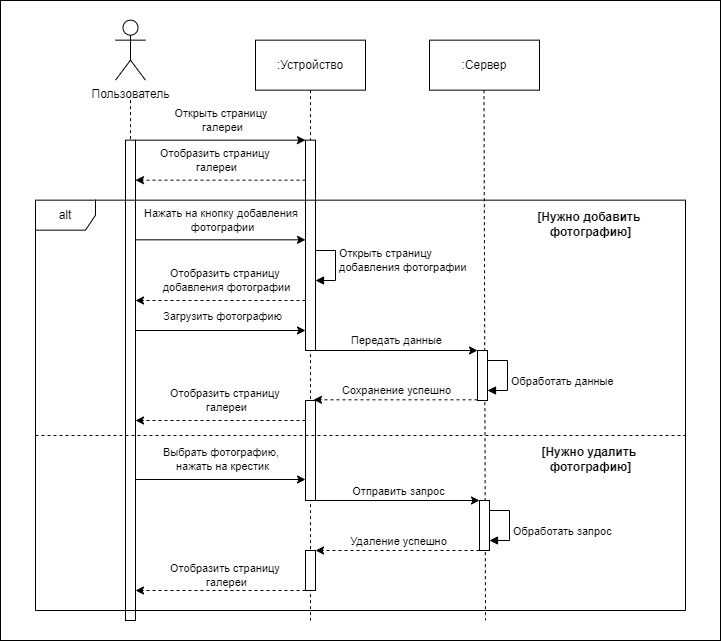

The diagram above was exported from draw.io. Its source (the exported page's mxGraphModel, read from the mxfile embedded in the PNG):
<mxGraphModel dx="964" dy="1900" grid="1" gridSize="10" guides="1" tooltips="1" connect="1" arrows="1" fold="1" page="1" pageScale="1" pageWidth="827" pageHeight="1169" math="0" shadow="0">
  <root>
    <mxCell id="0" />
    <mxCell id="1" parent="0" />
    <mxCell id="_zbU9I-_rrQNMm3r6lgb-401" value="" style="rounded=0;whiteSpace=wrap;html=1;" vertex="1" parent="1">
      <mxGeometry x="2495" y="10" width="720" height="640" as="geometry" />
    </mxCell>
    <mxCell id="_zbU9I-_rrQNMm3r6lgb-214" value="" style="rounded=0;orthogonalLoop=1;jettySize=auto;html=1;exitX=0.5;exitY=1;exitDx=0;exitDy=0;endArrow=none;endFill=0;dashed=1;" edge="1" parent="1">
      <mxGeometry relative="1" as="geometry">
        <mxPoint x="2805" y="99.66" as="sourcePoint" />
        <mxPoint x="2805" y="630" as="targetPoint" />
      </mxGeometry>
    </mxCell>
    <mxCell id="_zbU9I-_rrQNMm3r6lgb-216" value="Пользователь" style="shape=umlActor;verticalLabelPosition=bottom;verticalAlign=top;html=1;" vertex="1" parent="1">
      <mxGeometry x="2610" y="29.659999999999997" width="30" height="60" as="geometry" />
    </mxCell>
    <mxCell id="_zbU9I-_rrQNMm3r6lgb-217" value=":Устройство" style="html=1;whiteSpace=wrap;" vertex="1" parent="1">
      <mxGeometry x="2750" y="49.66" width="110" height="50" as="geometry" />
    </mxCell>
    <mxCell id="_zbU9I-_rrQNMm3r6lgb-218" value=":Сервер" style="html=1;whiteSpace=wrap;" vertex="1" parent="1">
      <mxGeometry x="2924" y="49.66" width="110" height="50" as="geometry" />
    </mxCell>
    <mxCell id="_zbU9I-_rrQNMm3r6lgb-219" value="" style="html=1;points=[[0,0,0,0,5],[0,1,0,0,-5],[1,0,0,0,5],[1,1,0,0,-5]];perimeter=orthogonalPerimeter;outlineConnect=0;targetShapes=umlLifeline;portConstraint=eastwest;newEdgeStyle={&quot;curved&quot;:0,&quot;rounded&quot;:0};" vertex="1" parent="1">
      <mxGeometry x="2620" y="149.66" width="10" height="480.34" as="geometry" />
    </mxCell>
    <mxCell id="_zbU9I-_rrQNMm3r6lgb-220" style="rounded=0;orthogonalLoop=1;jettySize=auto;html=1;endArrow=none;endFill=0;dashed=1;" edge="1" parent="1" target="_zbU9I-_rrQNMm3r6lgb-219">
      <mxGeometry relative="1" as="geometry">
        <mxPoint x="2625" y="109.66" as="sourcePoint" />
        <mxPoint x="2624.71" y="139.66" as="targetPoint" />
      </mxGeometry>
    </mxCell>
    <mxCell id="_zbU9I-_rrQNMm3r6lgb-221" value="" style="html=1;points=[[0,0,0,0,5],[0,1,0,0,-5],[1,0,0,0,5],[1,1,0,0,-5]];perimeter=orthogonalPerimeter;outlineConnect=0;targetShapes=umlLifeline;portConstraint=eastwest;newEdgeStyle={&quot;curved&quot;:0,&quot;rounded&quot;:0};" vertex="1" parent="1">
      <mxGeometry x="2800" y="149.66" width="10" height="210.34" as="geometry" />
    </mxCell>
    <mxCell id="_zbU9I-_rrQNMm3r6lgb-223" value="" style="endArrow=classic;html=1;rounded=0;dashed=1;" edge="1" parent="1">
      <mxGeometry width="50" height="50" relative="1" as="geometry">
        <mxPoint x="2800" y="189.66" as="sourcePoint" />
        <mxPoint x="2630" y="189.66" as="targetPoint" />
      </mxGeometry>
    </mxCell>
    <mxCell id="_zbU9I-_rrQNMm3r6lgb-224" value="Отобразить страницу&amp;nbsp;&lt;div&gt;галереи&lt;/div&gt;" style="edgeLabel;html=1;align=center;verticalAlign=middle;resizable=0;points=[];" vertex="1" connectable="0" parent="_zbU9I-_rrQNMm3r6lgb-223">
      <mxGeometry x="-0.0714" relative="1" as="geometry">
        <mxPoint x="-11" y="-20" as="offset" />
      </mxGeometry>
    </mxCell>
    <mxCell id="_zbU9I-_rrQNMm3r6lgb-225" value="" style="endArrow=classic;html=1;rounded=0;entryX=0;entryY=0;entryDx=0;entryDy=0;entryPerimeter=0;" edge="1" parent="1">
      <mxGeometry width="50" height="50" relative="1" as="geometry">
        <mxPoint x="2630" y="249.31999999999996" as="sourcePoint" />
        <mxPoint x="2800" y="249.31999999999996" as="targetPoint" />
      </mxGeometry>
    </mxCell>
    <mxCell id="_zbU9I-_rrQNMm3r6lgb-226" value="Нажать на кнопку добавления&amp;nbsp;&lt;div&gt;фотографии&lt;/div&gt;" style="edgeLabel;html=1;align=center;verticalAlign=middle;resizable=0;points=[];" vertex="1" connectable="0" parent="_zbU9I-_rrQNMm3r6lgb-225">
      <mxGeometry x="0.2214" y="1" relative="1" as="geometry">
        <mxPoint x="-18" y="-19" as="offset" />
      </mxGeometry>
    </mxCell>
    <mxCell id="_zbU9I-_rrQNMm3r6lgb-227" value="" style="rounded=0;orthogonalLoop=1;jettySize=auto;html=1;exitX=0.5;exitY=1;exitDx=0;exitDy=0;endArrow=none;endFill=0;dashed=1;" edge="1" parent="1">
      <mxGeometry relative="1" as="geometry">
        <mxPoint x="2978.5" y="99.66" as="sourcePoint" />
        <mxPoint x="2980" y="630" as="targetPoint" />
      </mxGeometry>
    </mxCell>
    <mxCell id="_zbU9I-_rrQNMm3r6lgb-255" value="alt" style="shape=umlFrame;whiteSpace=wrap;html=1;pointerEvents=0;" vertex="1" parent="1">
      <mxGeometry x="2530" y="209.66" width="650" height="410.34" as="geometry" />
    </mxCell>
    <mxCell id="_zbU9I-_rrQNMm3r6lgb-257" value="[Нужно добавить&amp;nbsp;&lt;div&gt;фотографию]&lt;/div&gt;" style="text;html=1;align=center;verticalAlign=middle;resizable=0;points=[];autosize=1;strokeColor=none;fillColor=none;fontStyle=1" vertex="1" parent="1">
      <mxGeometry x="3025" y="214.32" width="120" height="40" as="geometry" />
    </mxCell>
    <mxCell id="_zbU9I-_rrQNMm3r6lgb-259" value="" style="endArrow=classic;html=1;rounded=0;entryX=0;entryY=0;entryDx=0;entryDy=0;entryPerimeter=0;" edge="1" parent="1">
      <mxGeometry width="50" height="50" relative="1" as="geometry">
        <mxPoint x="2630" y="149.65999999999997" as="sourcePoint" />
        <mxPoint x="2800" y="149.65999999999997" as="targetPoint" />
      </mxGeometry>
    </mxCell>
    <mxCell id="_zbU9I-_rrQNMm3r6lgb-260" value="Открыть страницу&amp;nbsp;&lt;div&gt;галереи&lt;/div&gt;" style="edgeLabel;html=1;align=center;verticalAlign=middle;resizable=0;points=[];" vertex="1" connectable="0" parent="_zbU9I-_rrQNMm3r6lgb-259">
      <mxGeometry x="0.2214" y="1" relative="1" as="geometry">
        <mxPoint x="-18" y="-19" as="offset" />
      </mxGeometry>
    </mxCell>
    <mxCell id="_zbU9I-_rrQNMm3r6lgb-261" value="" style="endArrow=classic;html=1;rounded=0;dashed=1;" edge="1" parent="1">
      <mxGeometry width="50" height="50" relative="1" as="geometry">
        <mxPoint x="2800" y="309.99999999999994" as="sourcePoint" />
        <mxPoint x="2630" y="309.99999999999994" as="targetPoint" />
      </mxGeometry>
    </mxCell>
    <mxCell id="_zbU9I-_rrQNMm3r6lgb-262" value="Отобразить страницу&amp;nbsp;&lt;div&gt;добавления фотографии&lt;/div&gt;" style="edgeLabel;html=1;align=center;verticalAlign=middle;resizable=0;points=[];" vertex="1" connectable="0" parent="_zbU9I-_rrQNMm3r6lgb-261">
      <mxGeometry x="-0.0714" relative="1" as="geometry">
        <mxPoint x="-1" y="-20" as="offset" />
      </mxGeometry>
    </mxCell>
    <mxCell id="_zbU9I-_rrQNMm3r6lgb-273" value="" style="endArrow=classic;html=1;rounded=0;dashed=1;" edge="1" parent="1">
      <mxGeometry width="50" height="50" relative="1" as="geometry">
        <mxPoint x="2800" y="429.9999999999999" as="sourcePoint" />
        <mxPoint x="2630" y="429.9999999999999" as="targetPoint" />
      </mxGeometry>
    </mxCell>
    <mxCell id="_zbU9I-_rrQNMm3r6lgb-274" value="Отобразить страницу&amp;nbsp;&lt;div&gt;галереи&lt;/div&gt;" style="edgeLabel;html=1;align=center;verticalAlign=middle;resizable=0;points=[];" vertex="1" connectable="0" parent="_zbU9I-_rrQNMm3r6lgb-273">
      <mxGeometry x="-0.0714" relative="1" as="geometry">
        <mxPoint x="-1" y="-20" as="offset" />
      </mxGeometry>
    </mxCell>
    <mxCell id="_zbU9I-_rrQNMm3r6lgb-277" value="" style="html=1;points=[[0,0,0,0,5],[0,1,0,0,-5],[1,0,0,0,5],[1,1,0,0,-5]];perimeter=orthogonalPerimeter;outlineConnect=0;targetShapes=umlLifeline;portConstraint=eastwest;newEdgeStyle={&quot;curved&quot;:0,&quot;rounded&quot;:0};" vertex="1" parent="1">
      <mxGeometry x="2972" y="359.99999999999994" width="10" height="50" as="geometry" />
    </mxCell>
    <mxCell id="_zbU9I-_rrQNMm3r6lgb-278" value="" style="endArrow=classic;html=1;rounded=0;" edge="1" parent="1">
      <mxGeometry width="50" height="50" relative="1" as="geometry">
        <mxPoint x="2808" y="359.99999999999994" as="sourcePoint" />
        <mxPoint x="2972" y="359.99999999999994" as="targetPoint" />
      </mxGeometry>
    </mxCell>
    <mxCell id="_zbU9I-_rrQNMm3r6lgb-279" value="Передать данные" style="edgeLabel;html=1;align=center;verticalAlign=middle;resizable=0;points=[];" vertex="1" connectable="0" parent="_zbU9I-_rrQNMm3r6lgb-278">
      <mxGeometry x="0.2214" y="1" relative="1" as="geometry">
        <mxPoint x="-18" y="-9" as="offset" />
      </mxGeometry>
    </mxCell>
    <mxCell id="_zbU9I-_rrQNMm3r6lgb-280" value="" style="endArrow=classic;html=1;rounded=0;dashed=1;" edge="1" parent="1">
      <mxGeometry width="50" height="50" relative="1" as="geometry">
        <mxPoint x="2972" y="409.30999999999995" as="sourcePoint" />
        <mxPoint x="2808" y="409.30999999999995" as="targetPoint" />
      </mxGeometry>
    </mxCell>
    <mxCell id="_zbU9I-_rrQNMm3r6lgb-281" value="Сохранение успешно" style="edgeLabel;html=1;align=center;verticalAlign=middle;resizable=0;points=[];" vertex="1" connectable="0" parent="_zbU9I-_rrQNMm3r6lgb-280">
      <mxGeometry x="-0.0714" relative="1" as="geometry">
        <mxPoint x="-6" y="-10" as="offset" />
      </mxGeometry>
    </mxCell>
    <mxCell id="_zbU9I-_rrQNMm3r6lgb-285" value="Обработать данные" style="html=1;align=left;spacingLeft=2;endArrow=block;rounded=0;edgeStyle=orthogonalEdgeStyle;curved=0;rounded=0;" edge="1" parent="1">
      <mxGeometry x="0.1706" relative="1" as="geometry">
        <mxPoint x="2982" y="369.9999999999999" as="sourcePoint" />
        <Array as="points">
          <mxPoint x="3002" y="369.9999999999999" />
          <mxPoint x="3002" y="399.9999999999999" />
        </Array>
        <mxPoint x="2982" y="399.9999999999999" as="targetPoint" />
        <mxPoint as="offset" />
      </mxGeometry>
    </mxCell>
    <mxCell id="_zbU9I-_rrQNMm3r6lgb-287" value="" style="html=1;points=[[0,0,0,0,5],[0,1,0,0,-5],[1,0,0,0,5],[1,1,0,0,-5]];perimeter=orthogonalPerimeter;outlineConnect=0;targetShapes=umlLifeline;portConstraint=eastwest;newEdgeStyle={&quot;curved&quot;:0,&quot;rounded&quot;:0};" vertex="1" parent="1">
      <mxGeometry x="2800" y="410" width="10" height="100" as="geometry" />
    </mxCell>
    <mxCell id="_zbU9I-_rrQNMm3r6lgb-288" value="Открыть страницу&amp;nbsp;&lt;div&gt;добавления фотографии&lt;/div&gt;" style="html=1;align=left;spacingLeft=2;endArrow=block;rounded=0;edgeStyle=orthogonalEdgeStyle;curved=0;rounded=0;" edge="1" parent="1">
      <mxGeometry x="-0.1429" relative="1" as="geometry">
        <mxPoint x="2810" y="259.99999999999994" as="sourcePoint" />
        <Array as="points">
          <mxPoint x="2830" y="259.99999999999994" />
          <mxPoint x="2830" y="289.99999999999994" />
        </Array>
        <mxPoint x="2810" y="289.99999999999994" as="targetPoint" />
        <mxPoint as="offset" />
      </mxGeometry>
    </mxCell>
    <mxCell id="_zbU9I-_rrQNMm3r6lgb-289" value="" style="endArrow=classic;html=1;rounded=0;entryX=0;entryY=0;entryDx=0;entryDy=0;entryPerimeter=0;" edge="1" parent="1">
      <mxGeometry width="50" height="50" relative="1" as="geometry">
        <mxPoint x="2630" y="340" as="sourcePoint" />
        <mxPoint x="2800" y="340" as="targetPoint" />
      </mxGeometry>
    </mxCell>
    <mxCell id="_zbU9I-_rrQNMm3r6lgb-290" value="Загрузить фотографию" style="edgeLabel;html=1;align=center;verticalAlign=middle;resizable=0;points=[];" vertex="1" connectable="0" parent="_zbU9I-_rrQNMm3r6lgb-289">
      <mxGeometry x="0.2214" y="1" relative="1" as="geometry">
        <mxPoint x="-18" y="-14" as="offset" />
      </mxGeometry>
    </mxCell>
    <mxCell id="_zbU9I-_rrQNMm3r6lgb-291" value="[Нужно удалить&amp;nbsp;&lt;div&gt;фотографию]&lt;/div&gt;" style="text;html=1;align=center;verticalAlign=middle;resizable=0;points=[];autosize=1;strokeColor=none;fillColor=none;fontStyle=1" vertex="1" parent="1">
      <mxGeometry x="3030" y="449" width="110" height="40" as="geometry" />
    </mxCell>
    <mxCell id="_zbU9I-_rrQNMm3r6lgb-293" value="" style="endArrow=classic;html=1;rounded=0;entryX=0;entryY=0;entryDx=0;entryDy=0;entryPerimeter=0;" edge="1" parent="1">
      <mxGeometry width="50" height="50" relative="1" as="geometry">
        <mxPoint x="2630" y="488.99999999999994" as="sourcePoint" />
        <mxPoint x="2800" y="488.99999999999994" as="targetPoint" />
      </mxGeometry>
    </mxCell>
    <mxCell id="_zbU9I-_rrQNMm3r6lgb-294" value="Выбрать фотографию,&amp;nbsp;&lt;div&gt;нажать на крестик&lt;/div&gt;" style="edgeLabel;html=1;align=center;verticalAlign=middle;resizable=0;points=[];" vertex="1" connectable="0" parent="_zbU9I-_rrQNMm3r6lgb-293">
      <mxGeometry x="0.2214" y="1" relative="1" as="geometry">
        <mxPoint x="-18" y="-19" as="offset" />
      </mxGeometry>
    </mxCell>
    <mxCell id="_zbU9I-_rrQNMm3r6lgb-295" value="" style="endArrow=classic;html=1;rounded=0;" edge="1" parent="1">
      <mxGeometry width="50" height="50" relative="1" as="geometry">
        <mxPoint x="2810" y="510.00000000000006" as="sourcePoint" />
        <mxPoint x="2974" y="510.00000000000006" as="targetPoint" />
      </mxGeometry>
    </mxCell>
    <mxCell id="_zbU9I-_rrQNMm3r6lgb-296" value="Отправить запрос" style="edgeLabel;html=1;align=center;verticalAlign=middle;resizable=0;points=[];" vertex="1" connectable="0" parent="_zbU9I-_rrQNMm3r6lgb-295">
      <mxGeometry x="0.2214" y="1" relative="1" as="geometry">
        <mxPoint x="-18" y="-9" as="offset" />
      </mxGeometry>
    </mxCell>
    <mxCell id="_zbU9I-_rrQNMm3r6lgb-297" value="" style="html=1;points=[[0,0,0,0,5],[0,1,0,0,-5],[1,0,0,0,5],[1,1,0,0,-5]];perimeter=orthogonalPerimeter;outlineConnect=0;targetShapes=umlLifeline;portConstraint=eastwest;newEdgeStyle={&quot;curved&quot;:0,&quot;rounded&quot;:0};" vertex="1" parent="1">
      <mxGeometry x="2974" y="510.00000000000006" width="10" height="50" as="geometry" />
    </mxCell>
    <mxCell id="_zbU9I-_rrQNMm3r6lgb-298" value="Обработать запрос" style="html=1;align=left;spacingLeft=2;endArrow=block;rounded=0;edgeStyle=orthogonalEdgeStyle;curved=0;rounded=0;" edge="1" parent="1">
      <mxGeometry x="0.1706" relative="1" as="geometry">
        <mxPoint x="2984" y="519.98" as="sourcePoint" />
        <Array as="points">
          <mxPoint x="3004" y="519.98" />
          <mxPoint x="3004" y="549.98" />
        </Array>
        <mxPoint x="2984" y="549.98" as="targetPoint" />
        <mxPoint as="offset" />
      </mxGeometry>
    </mxCell>
    <mxCell id="_zbU9I-_rrQNMm3r6lgb-299" value="" style="endArrow=classic;html=1;rounded=0;dashed=1;" edge="1" parent="1">
      <mxGeometry width="50" height="50" relative="1" as="geometry">
        <mxPoint x="2974" y="560" as="sourcePoint" />
        <mxPoint x="2810" y="560" as="targetPoint" />
      </mxGeometry>
    </mxCell>
    <mxCell id="_zbU9I-_rrQNMm3r6lgb-300" value="Удаление успешно" style="edgeLabel;html=1;align=center;verticalAlign=middle;resizable=0;points=[];" vertex="1" connectable="0" parent="_zbU9I-_rrQNMm3r6lgb-299">
      <mxGeometry x="-0.0714" relative="1" as="geometry">
        <mxPoint x="-6" y="-10" as="offset" />
      </mxGeometry>
    </mxCell>
    <mxCell id="_zbU9I-_rrQNMm3r6lgb-301" value="" style="endArrow=classic;html=1;rounded=0;dashed=1;" edge="1" parent="1">
      <mxGeometry width="50" height="50" relative="1" as="geometry">
        <mxPoint x="2800" y="600" as="sourcePoint" />
        <mxPoint x="2630" y="600" as="targetPoint" />
      </mxGeometry>
    </mxCell>
    <mxCell id="_zbU9I-_rrQNMm3r6lgb-302" value="Отобразить страницу&amp;nbsp;&lt;div&gt;галереи&lt;/div&gt;" style="edgeLabel;html=1;align=center;verticalAlign=middle;resizable=0;points=[];" vertex="1" connectable="0" parent="_zbU9I-_rrQNMm3r6lgb-301">
      <mxGeometry x="-0.0714" relative="1" as="geometry">
        <mxPoint x="-1" y="-16" as="offset" />
      </mxGeometry>
    </mxCell>
    <mxCell id="_zbU9I-_rrQNMm3r6lgb-303" value="" style="html=1;points=[[0,0,0,0,5],[0,1,0,0,-5],[1,0,0,0,5],[1,1,0,0,-5]];perimeter=orthogonalPerimeter;outlineConnect=0;targetShapes=umlLifeline;portConstraint=eastwest;newEdgeStyle={&quot;curved&quot;:0,&quot;rounded&quot;:0};" vertex="1" parent="1">
      <mxGeometry x="2800" y="560" width="10" height="40" as="geometry" />
    </mxCell>
    <mxCell id="_zbU9I-_rrQNMm3r6lgb-258" value="" style="line;strokeWidth=1;fillColor=none;align=left;verticalAlign=middle;spacingTop=-1;spacingLeft=3;spacingRight=3;rotatable=0;labelPosition=right;points=[];portConstraint=eastwest;strokeColor=inherit;dashed=1;" vertex="1" parent="1">
      <mxGeometry x="2530" y="440.99999999999994" width="650" height="8" as="geometry" />
    </mxCell>
  </root>
</mxGraphModel>